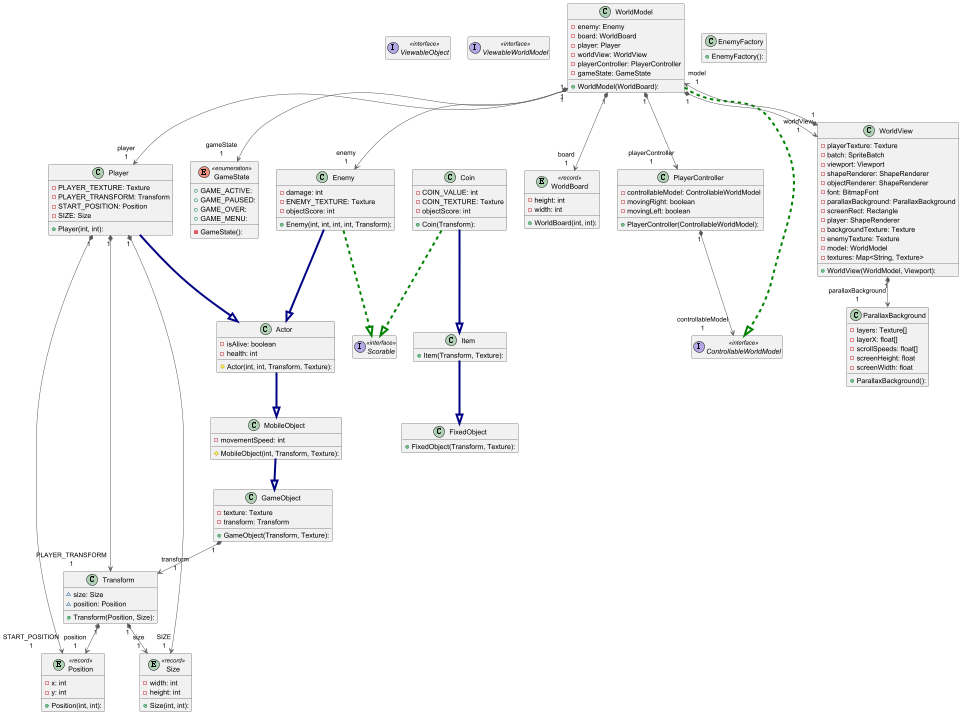

The diagram above was rendered by PlantUML. Its source (embedded in the PNG):
@startuml

'Rearrange the order of members in all objects
'skinparam classAttributeOrder constructor, attribute, method

'Run the generated PlantUML diagram
!include diagram.plantuml

'Hides the "separator" lines when it's empty
hide empty members

'Remove unnecessary objects
remove HelloWorld
remove PlayerControllerTest
remove ExampleIT
remove ExampleTest
remove Main

'Remove package-info files
remove node0
remove node1
remove node18

'Force rearrange objects
'WorldModel -[hidden]-- WorldView
'Player -[hidden]- WorldModel
'Player -[hidden] Actor

'SIMPLE LAYOUT (no dependencies)
'WorldModel - WorldBoard
'WorldModel -- GameState
'WorldModel -- EnemyFactory
'Size -- Transform


@enduml